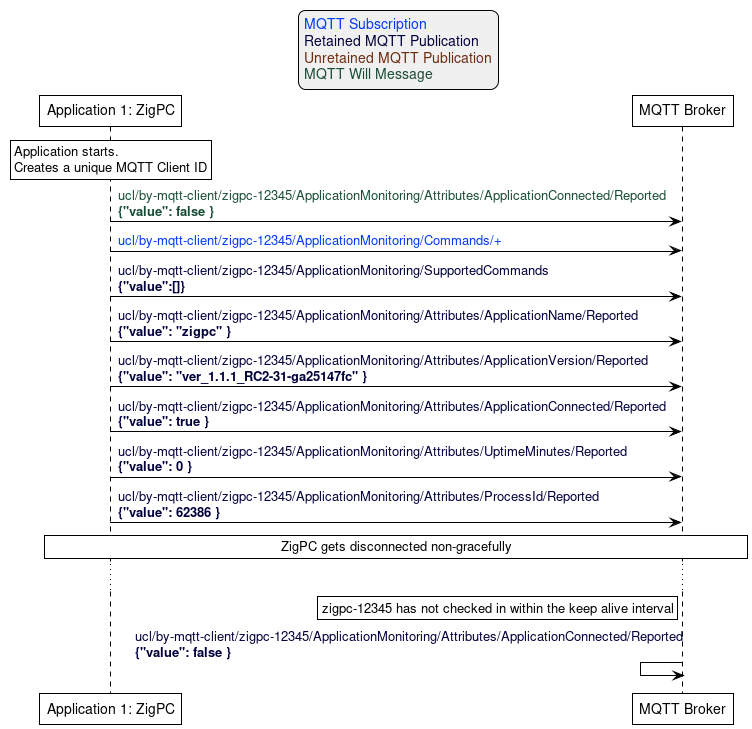

The diagram above was rendered by PlantUML. Its source (embedded in the PNG):
@startuml
'Style matching the other figures in chapter.
!theme plain
skinparam LegendBackgroundColor #F0F0F0

' Allows to do simultaneous transmissions
!pragma teoz true

legend top
<font color=#0039FB>MQTT Subscription</font>
<font color=#00003C>Retained MQTT Publication</font>
<font color=#6C2A0D>Unretained MQTT Publication</font>
<font color=#194D33>MQTT Will Message</font>
endlegend

participant "Application 1: ZigPC" as zigpc
participant "MQTT Broker" as mqtt_broker

rnote over zigpc: Application starts.\nCreates a unique MQTT Client ID

zigpc -> mqtt_broker: <font color=#194D33>ucl/by-mqtt-client/zigpc-12345/ApplicationMonitoring/Attributes/ApplicationConnected/Reported\n<font color=#194D33><b>{"value": false }
zigpc -> mqtt_broker: <font color=#0039FB>ucl/by-mqtt-client/zigpc-12345/ApplicationMonitoring/Commands/+</font>
zigpc -> mqtt_broker: <font color=#00003C>ucl/by-mqtt-client/zigpc-12345/ApplicationMonitoring/SupportedCommands\n<font color=#00003C><b>{"value":[]}

zigpc -> mqtt_broker: <font color=#00003C>ucl/by-mqtt-client/zigpc-12345/ApplicationMonitoring/Attributes/ApplicationName/Reported\n<font color=#00003C><b>{"value": "zigpc" }
zigpc -> mqtt_broker: <font color=#00003C>ucl/by-mqtt-client/zigpc-12345/ApplicationMonitoring/Attributes/ApplicationVersion/Reported\n<font color=#00003C><b>{"value": "ver_1.1.1_RC2-31-ga25147fc" }
zigpc -> mqtt_broker: <font color=#00003C>ucl/by-mqtt-client/zigpc-12345/ApplicationMonitoring/Attributes/ApplicationConnected/Reported\n<font color=#00003C><b>{"value": true }
zigpc -> mqtt_broker: <font color=#00003C>ucl/by-mqtt-client/zigpc-12345/ApplicationMonitoring/Attributes/UptimeMinutes/Reported\n<font color=#00003C><b>{"value": 0 }
zigpc -> mqtt_broker: <font color=#00003C>ucl/by-mqtt-client/zigpc-12345/ApplicationMonitoring/Attributes/ProcessId/Reported\n<font color=#00003C><b>{"value": 62386 }

rnote over zigpc, mqtt_broker: ZigPC gets disconnected non-gracefully
...

rnote left of mqtt_broker: zigpc-12345 has not checked in within the keep alive interval
mqtt_broker <- mqtt_broker: <font color=#00003C>ucl/by-mqtt-client/zigpc-12345/ApplicationMonitoring/Attributes/ApplicationConnected/Reported\n<font color=#00003C><b>{"value": false }
@enduml